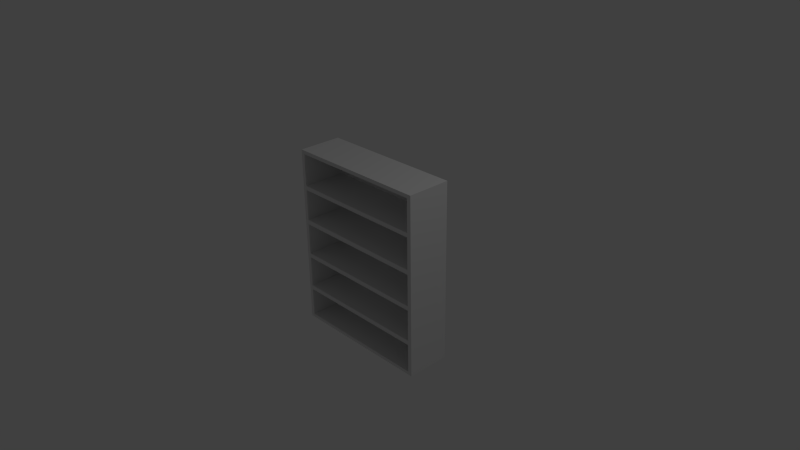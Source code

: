 # Source: Bookshelf.blend  (saved by Blender 2.76.0; exported with 4.5.12 LTS)
import bpy
from mathutils import Matrix  # noqa: F401  (used for matrix-valued properties, if any)

bpy.ops.wm.read_factory_settings(use_empty=True)
scene = bpy.context.scene
scene.name = 'Scene'

# ---- collections
col_collection_1 = bpy.data.collections.new('Collection 1'); scene.collection.children.link(col_collection_1)

# ---- materials (node trees are filled in below, after node groups)
mat_material = bpy.data.materials.new('Material')
mat_material.alpha_threshold = 0.0
mat_material.use_transparent_shadow = False
mat_material.roughness = 0.5
mat_material.line_color = (0.0, 0.0, 0.0, 1.0)

# ---- material node trees

# ---- world
world_world = bpy.data.worlds.new('World'); scene.world = world_world
world_world.color = (0.05088, 0.05088, 0.05088)
world_world.use_sun_shadow = False
world_world.sun_shadow_jitter_overblur = 0.0
world_world.cycles.sampling_method = 'MANUAL'
world_world.cycles.sample_map_resolution = 256

# ---- cameras
cam_camera = bpy.data.cameras.new('Camera')
cam_camera.clip_end = 100.0
cam_camera.lens = 35.0
cam_camera.sensor_width = 32.0
cam_camera.sensor_height = 18.0
cam_camera.ortho_scale = 7.314
cam_camera.dof.focus_distance = 0.0
cam_camera.dof.aperture_fstop = 128.0

# ---- lights
light_lamp = bpy.data.lights.new('Lamp', 'POINT')
light_lamp.transmission_factor = 0.0
light_lamp.cutoff_distance = 30.0
light_lamp.energy = 100.0
light_lamp.shadow_buffer_clip_start = 1.001
light_lamp.shadow_soft_size = 0.1
light_lamp.shadow_maximum_resolution = 0.006
light_lamp.use_absolute_resolution = True
light_lamp.cycles.use_multiple_importance_sampling = False

# ---- meshes
me_cube = bpy.data.meshes.new('Cube')
me_cube.from_pydata([(1.0, 0.3, -1.15), (1.0, -0.3, -1.15), (-1.0, -0.3, -1.15), (-1.0, 0.3, -1.15), (1.0, 0.3, 1.15), (1.0, -0.3, 1.15), (-1.0, -0.3, 1.15), (-1.0, 0.3, 1.15), (-0.9494, 0.3, -1.15), (-0.9494, -0.3, -1.15), (-0.9494, 0.3, 1.15), (-0.9494, -0.3, 1.15), (0.9429, 0.3, -1.15), (0.9429, -0.3, -1.15), (0.9429, 0.3, 1.15), (0.9429, -0.3, 1.15), (1.0, 0.3, -0.7393), (1.0, 0.3, -0.2793), (1.0, 0.3, 0.1807), (1.0, 0.3, 0.6407), (1.0, -0.3, -0.7393), (1.0, -0.3, -0.2793), (1.0, -0.3, 0.1807), (1.0, -0.3, 0.6407), (-1.0, -0.3, -0.7393), (-1.0, -0.3, -0.2793), (-1.0, -0.3, 0.1807), (-1.0, -0.3, 0.6407), (-1.0, 0.3, -0.7393), (-1.0, 0.3, -0.2793), (-1.0, 0.3, 0.1807), (-1.0, 0.3, 0.6407), (-0.9494, 0.3, -0.7393), (-0.9494, 0.3, -0.2793), (-0.9494, 0.3, 0.1807), (-0.9494, 0.3, 0.6407), (-0.9494, -0.3, 0.6407), (-0.9494, -0.3, 0.1807), (-0.9494, -0.3, -0.2793), (-0.9494, -0.3, -0.7393), (0.9429, -0.3, 0.6407), (0.9429, -0.3, 0.1807), (0.9429, -0.3, -0.2793), (0.9429, -0.3, -0.7393), (0.9429, 0.3, -0.7393), (0.9429, 0.3, -0.2793), (0.9429, 0.3, 0.1807), (0.9429, 0.3, 0.6407), (1.0, 0.3, 0.6941), (1.0, -0.3, 0.6941), (-1.0, -0.3, 0.6941), (-1.0, 0.3, 0.6941), (-0.9494, 0.3, 0.6941), (0.9429, 0.3, 0.6941), (-0.9494, -0.3, 0.6941), (0.9429, -0.3, 0.6941), (1.0, 0.3, 0.2412), (1.0, -0.3, 0.2412), (-1.0, -0.3, 0.2412), (-1.0, 0.3, 0.2412), (-0.9494, 0.3, 0.2412), (-0.9494, -0.3, 0.2412), (0.9429, -0.3, 0.2412), (0.9429, 0.3, 0.2412), (1.0, 0.3, -0.2228), (1.0, -0.3, -0.2228), (-1.0, -0.3, -0.2228), (-1.0, 0.3, -0.2228), (-0.9494, 0.3, -0.2228), (-0.9494, -0.3, -0.2228), (0.9429, -0.3, -0.2228), (0.9429, 0.3, -0.2228), (1.0, 0.3, -0.6828), (1.0, -0.3, -0.6828), (-1.0, -0.3, -0.6828), (-1.0, 0.3, -0.6828), (-0.9494, 0.3, -0.6828), (-0.9494, -0.3, -0.6828), (0.9429, -0.3, -0.6828), (0.9429, 0.3, -0.6828), (-0.9494, -0.3, -1.109), (0.9429, -0.3, -1.109), (1.0, 0.3, -1.109), (1.0, -0.3, -1.109), (-1.0, -0.3, -1.109), (-1.0, 0.3, -1.109), (-0.9494, 0.3, -1.109), (0.9429, 0.3, -1.109), (1.0, 0.3, 1.104), (1.0, -0.3, 1.104), (-1.0, -0.3, 1.104), (-1.0, 0.3, 1.104), (-0.9494, 0.3, 1.104), (0.9429, 0.3, 1.104), (-0.9494, -0.3, 1.104), (0.9429, -0.3, 1.104)], [], [(8, 9, 2, 3), (10, 7, 6, 11), (88, 4, 5, 89), (94, 11, 6, 90), (90, 6, 7, 91), (86, 8, 3, 85), (87, 86, 8, 12), (95, 15, 11, 94), (14, 10, 11, 15), (12, 13, 9, 8), (0, 1, 13, 12), (4, 14, 15, 5), (89, 5, 15, 95), (82, 0, 12, 87), (48, 19, 47, 53), (56, 18, 46, 63), (64, 17, 45, 71), (72, 16, 44, 79), (83, 20, 43, 81), (73, 21, 42, 78), (65, 22, 41, 70), (57, 23, 40, 62), (86, 32, 39, 80), (77, 76, 33, 38), (68, 34, 37, 69), (36, 61, 60, 35), (53, 52, 35, 47), (63, 60, 34, 46), (71, 68, 33, 45), (79, 76, 32, 44), (52, 35, 31, 51), (60, 34, 30, 59), (68, 33, 29, 67), (76, 32, 28, 75), (84, 24, 28, 85), (74, 25, 29, 75), (66, 26, 30, 67), (58, 27, 31, 59), (80, 39, 24, 84), (77, 38, 25, 74), (69, 37, 26, 66), (61, 36, 27, 58), (82, 16, 20, 83), (72, 17, 21, 73), (64, 18, 22, 65), (56, 19, 23, 57), (92, 52, 51, 91), (93, 92, 52, 53), (88, 48, 53, 93), (23, 49, 55, 40), (40, 55, 54, 36), (27, 50, 51, 31), (36, 54, 50, 27), (19, 48, 49, 23), (18, 56, 57, 22), (37, 61, 58, 26), (26, 58, 59, 30), (35, 60, 59, 31), (47, 35, 60, 63), (41, 62, 61, 37), (22, 57, 62, 41), (19, 56, 63, 47), (17, 64, 65, 21), (38, 69, 66, 25), (25, 66, 67, 29), (34, 68, 67, 30), (46, 34, 68, 71), (42, 70, 69, 38), (21, 65, 70, 42), (18, 64, 71, 46), (16, 72, 73, 20), (39, 77, 74, 24), (24, 74, 75, 28), (33, 76, 75, 29), (45, 33, 76, 79), (43, 78, 77, 39), (20, 73, 78, 43), (17, 72, 79, 45), (0, 82, 83, 1), (9, 80, 84, 2), (2, 84, 85, 3), (13, 81, 80, 9), (1, 83, 81, 13), (16, 82, 87, 44), (44, 32, 86, 87), (32, 86, 85, 28), (4, 88, 93, 14), (14, 10, 92, 93), (10, 92, 91, 7), (49, 89, 95, 55), (92, 94, 54, 52), (50, 90, 91, 51), (54, 94, 90, 50), (48, 88, 89, 49), (93, 53, 55, 95), (40, 47, 63, 62), (46, 71, 70, 41), (45, 79, 78, 42), (87, 81, 43, 44), (52, 54, 55, 53), (63, 60, 61, 62), (70, 71, 68, 69), (78, 79, 76, 77), (87, 86, 80, 81), (93, 95, 94, 92), (36, 35, 47, 40), (46, 41, 37, 34), (42, 38, 33, 45), (43, 39, 32, 44)])
_uv = me_cube.uv_layers.new(name='UVMap')
_uv.uv.foreach_set('vector', [0.02529, 0.65, 0.02529, 0.35, 1.788e-07, 0.35, 4.172e-07, 0.65, 0.02529, 0.65, 2.682e-07, 0.65, 5.96e-08, 0.35, 0.02529, 0.35, 0.65, 0.05221, 0.65, 0.075, 0.35, 0.075, 0.35, 0.05221, 0.02529, 0.05221, 0.02529, 0.075, 5.96e-08, 0.075, 5.96e-08, 0.05221, 0.35, 0.05221, 0.35, 0.075, 0.65, 0.075, 0.65, 0.05221, 0.02529, 0.9455, 0.02529, 0.925, 4.172e-07, 0.925, 4.172e-07, 0.9455, 0.9715, 0.9455, 0.02529, 0.9455, 0.02529, 0.925, 0.9715, 0.925, 0.9715, 0.05221, 0.9715, 0.075, 0.02529, 0.075, 0.02529, 0.05221, 0.9715, 0.65, 0.02529, 0.65, 0.02529, 0.35, 0.9715, 0.35, 0.9715, 0.65, 0.9715, 0.35, 0.02529, 0.35, 0.02529, 0.65, 1.0, 0.65, 1.0, 0.35, 0.9715, 0.35, 0.9715, 0.65, 0.0, 0.65, -0.02855, 0.65, -0.02855, 0.35, -5.96e-07, 0.35, 1.0, 0.05221, 1.0, 0.075, 0.9715, 0.075, 0.9715, 0.05221, 1.0, 0.9455, 1.0, 0.925, 0.9715, 0.925, 0.9715, 0.9455, 0.0, 0.8471, 0.0, 0.8204, -0.02855, 0.8204, -0.02855, 0.8471, 1.0, 0.6206, 1.0, 0.5904, 0.9715, 0.5904, 0.9715, 0.6206, 1.0, 0.3886, 1.0, 0.3604, 0.9715, 0.3604, 0.9715, 0.3886, 1.0, 0.1586, 1.0, 0.1304, 0.9715, 0.1304, 0.9715, 0.1586, 1.0, 0.9455, 1.0, 1.13, 0.9715, 1.13, 0.9715, 0.9455, 1.0, 0.1586, 1.0, 0.3604, 0.9715, 0.3604, 0.9715, 0.1586, 1.0, 0.3886, 1.0, 0.5904, 0.9715, 0.5904, 0.9715, 0.3886, 1.0, 0.6206, 1.0, 0.8204, 0.9715, 0.8204, 0.9715, 0.6206, 0.65, 0.9455, 0.65, 1.13, 0.35, 1.13, 0.35, 0.9455, 0.35, 0.1586, 0.65, 0.1586, 0.65, 0.3604, 0.35, 0.3604, 0.65, 0.3886, 0.65, 0.5904, 0.35, 0.5904, 0.35, 0.3886, 0.35, 0.8204, 0.35, 0.6206, 0.65, 0.6206, 0.65, 0.8204, 0.9715, 0.8471, 0.02529, 0.8471, 0.02529, 0.8204, 0.9715, 0.8204, 0.9715, 0.6206, 0.02529, 0.6206, 0.02529, 0.5904, 0.9715, 0.5904, 0.9715, 0.3886, 0.02529, 0.3886, 0.02529, 0.3604, 0.9715, 0.3604, 0.9715, 0.1586, 0.02529, 0.1586, 0.02529, 0.1304, 0.9715, 0.1304, 0.02529, 0.8471, 0.02529, 0.8204, 2.98e-07, 0.8204, 2.98e-07, 0.8471, 0.02529, 0.6206, 0.02529, 0.5904, 3.278e-07, 0.5904, 3.278e-07, 0.6206, 0.02529, 0.3886, 0.02529, 0.3604, 3.576e-07, 0.3604, 3.576e-07, 0.3886, 0.02529, 0.1586, 0.02529, 0.1304, 3.874e-07, 0.1304, 3.874e-07, 0.1586, 0.35, 0.9455, 0.35, 1.13, 0.65, 1.13, 0.65, 0.9455, 0.35, 0.1586, 0.35, 0.3604, 0.65, 0.3604, 0.65, 0.1586, 0.35, 0.3886, 0.35, 0.5904, 0.65, 0.5904, 0.65, 0.3886, 0.35, 0.6206, 0.35, 0.8204, 0.65, 0.8204, 0.65, 0.6206, 0.02529, 0.9455, 0.02529, 1.13, 1.788e-07, 1.13, 1.788e-07, 0.9455, 0.02529, 0.1586, 0.02529, 0.3604, 1.192e-07, 0.3604, 1.788e-07, 0.1586, 0.02529, 0.3886, 0.02529, 0.5904, 1.192e-07, 0.5904, 1.192e-07, 0.3886, 0.02529, 0.6206, 0.02529, 0.8204, 1.192e-07, 0.8204, 1.192e-07, 0.6206, 0.65, 0.9455, 0.65, 1.13, 0.35, 1.13, 0.35, 0.9455, 0.65, 0.1586, 0.65, 0.3604, 0.35, 0.3604, 0.35, 0.1586, 0.65, 0.3886, 0.65, 0.5904, 0.35, 0.5904, 0.35, 0.3886, 0.65, 0.6206, 0.65, 0.8204, 0.35, 0.8204, 0.35, 0.6206, 0.02529, 0.05221, 0.02529, -0.1529, 2.98e-07, -0.1529, 2.682e-07, 0.05221, 0.9715, 0.05221, 0.02529, 0.05221, 0.02529, -0.1529, 0.9715, -0.1529, 0.0, 0.05221, 0.0, -0.1529, -0.02855, -0.1529, -0.02855, 0.05221, 1.0, 0.8204, 1.0, 0.8471, 0.9715, 0.8471, 0.9715, 0.8204, 0.9715, 0.8204, 0.9715, 0.8471, 0.02529, 0.8471, 0.02529, 0.8204, 0.35, 0.8204, 0.35, 0.8471, 0.65, 0.8471, 0.65, 0.8204, 0.02529, 0.8204, 0.02529, 0.8471, 1.192e-07, 0.8471, 1.192e-07, 0.8204, 0.65, 0.8204, 0.65, 0.8471, 0.35, 0.8471, 0.35, 0.8204, 0.65, 0.5904, 0.65, 0.6206, 0.35, 0.6206, 0.35, 0.5904, 0.02529, 0.5904, 0.02529, 0.6206, 1.192e-07, 0.6206, 1.192e-07, 0.5904, 0.35, 0.5904, 0.35, 0.6206, 0.65, 0.6206, 0.65, 0.5904, 0.02529, 0.8204, 0.02529, 0.6206, 3.278e-07, 0.6206, 2.98e-07, 0.8204, 0.9715, 0.8204, 0.02529, 0.8204, 0.02529, 0.6206, 0.9715, 0.6206, 0.9715, 0.5904, 0.9715, 0.6206, 0.02529, 0.6206, 0.02529, 0.5904, 1.0, 0.5904, 1.0, 0.6206, 0.9715, 0.6206, 0.9715, 0.5904, 0.0, 0.8204, -5.96e-08, 0.6206, -0.02855, 0.6206, -0.02855, 0.8204, 0.65, 0.3604, 0.65, 0.3886, 0.35, 0.3886, 0.35, 0.3604, 0.02529, 0.3604, 0.02529, 0.3886, 1.192e-07, 0.3886, 1.192e-07, 0.3604, 0.35, 0.3604, 0.35, 0.3886, 0.65, 0.3886, 0.65, 0.3604, 0.02529, 0.5904, 0.02529, 0.3886, 3.576e-07, 0.3886, 3.278e-07, 0.5904, 0.9715, 0.5904, 0.02529, 0.5904, 0.02529, 0.3886, 0.9715, 0.3886, 0.9715, 0.3604, 0.9715, 0.3886, 0.02529, 0.3886, 0.02529, 0.3604, 1.0, 0.3604, 1.0, 0.3886, 0.9715, 0.3886, 0.9715, 0.3604, 1.0, 0.5904, 1.0, 0.3886, 0.9715, 0.3886, 0.9715, 0.5904, 0.65, 0.1304, 0.65, 0.1586, 0.35, 0.1586, 0.35, 0.1304, 0.02529, 0.1304, 0.02529, 0.1586, 1.788e-07, 0.1586, 1.788e-07, 0.1304, 0.35, 0.1304, 0.35, 0.1586, 0.65, 0.1586, 0.65, 0.1304, 0.02529, 0.3604, 0.02529, 0.1586, 3.874e-07, 0.1586, 3.576e-07, 0.3604, 0.9715, 0.3604, 0.02529, 0.3604, 0.02529, 0.1586, 0.9715, 0.1586, 0.9715, 0.1304, 0.9715, 0.1586, 0.02529, 0.1586, 0.02529, 0.1304, 1.0, 0.1304, 1.0, 0.1586, 0.9715, 0.1586, 0.9715, 0.1304, 1.0, 0.3604, 1.0, 0.1586, 0.9715, 0.1586, 0.9715, 0.3604, 0.65, 0.925, 0.65, 0.9455, 0.35, 0.9455, 0.35, 0.925, 0.02529, 0.925, 0.02529, 0.9455, 1.788e-07, 0.9455, 1.788e-07, 0.925, 0.35, 0.925, 0.35, 0.9455, 0.65, 0.9455, 0.65, 0.925, 0.9715, 0.925, 0.9715, 0.9455, 0.02529, 0.9455, 0.02529, 0.925, 1.0, 0.925, 1.0, 0.9455, 0.9715, 0.9455, 0.9715, 0.925, 1.0, 0.1304, 1.0, -0.05446, 0.9715, -0.05446, 0.9715, 0.1304, 0.9715, 0.1304, 0.02529, 0.1304, 0.02529, -0.05446, 0.9715, -0.05446, 0.02529, 0.1304, 0.02529, -0.05446, 4.172e-07, -0.05446, 3.874e-07, 0.1304, 0.0, 0.075, 0.0, 0.05221, -0.02855, 0.05221, -0.02855, 0.075, 0.9715, 0.075, 0.02529, 0.075, 0.02529, 0.05221, 0.9715, 0.05221, 0.02529, 0.075, 0.02529, 0.05221, 2.682e-07, 0.05221, 2.682e-07, 0.075, 1.0, 0.8471, 1.0, 1.052, 0.9715, 1.052, 0.9715, 0.8471, 0.65, 0.05221, 0.35, 0.05221, 0.35, -0.1529, 0.65, -0.1529, 0.35, 0.8471, 0.35, 1.052, 0.65, 1.052, 0.65, 0.8471, 0.02529, 0.8471, 0.02529, 1.052, 5.96e-08, 1.052, 1.192e-07, 0.8471, 0.65, 0.8471, 0.65, 1.052, 0.35, 1.052, 0.35, 0.8471, 0.65, 0.05221, 0.65, -0.1529, 0.35, -0.1529, 0.35, 0.05221, 0.35, 0.8204, 0.65, 0.8204, 0.65, 0.6206, 0.35, 0.6206, 0.65, 0.5904, 0.65, 0.3886, 0.35, 0.3886, 0.35, 0.5904, 0.65, 0.3604, 0.65, 0.1586, 0.35, 0.1586, 0.35, 0.3604, 0.65, 0.9455, 0.35, 0.9455, 0.35, 1.13, 0.65, 1.13, 0.02529, 0.65, 0.02529, 0.35, 0.9715, 0.35, 0.9715, 0.65, 0.9715, 0.65, 0.02529, 0.65, 0.02529, 0.35, 0.9715, 0.35, 0.9715, 0.35, 0.9715, 0.65, 0.02529, 0.65, 0.02529, 0.35, 0.9715, 0.35, 0.9715, 0.65, 0.02529, 0.65, 0.02529, 0.35, 0.9715, 0.65, 0.02529, 0.65, 0.02529, 0.35, 0.9715, 0.35, 0.9715, 0.65, 0.9715, 0.35, 0.02529, 0.35, 0.02529, 0.65, 0.02529, 0.35, 0.02529, 0.65, 0.9715, 0.65, 0.9715, 0.35, 0.9715, 0.65, 0.9715, 0.35, 0.02529, 0.35, 0.02529, 0.65, 0.9715, 0.35, 0.02529, 0.35, 0.02529, 0.65, 0.9715, 0.65, 0.9715, 0.35, 0.02529, 0.35, 0.02529, 0.65, 0.9715, 0.65])
me_cube.materials.append(mat_material)
me_cube.use_remesh_preserve_volume = False
me_cube.use_remesh_preserve_attributes = False
me_cube.use_mirror_vertex_groups = False
me_cube.update()

# ---- objects
ob_cube = bpy.data.objects.new('Cube', me_cube)
ob_lamp = bpy.data.objects.new('Lamp', light_lamp)
ob_camera = bpy.data.objects.new('Camera', cam_camera)

# ---- transforms, parenting, visibility, modifiers, constraints
ob_cube.location = (0.0, 0.0, 0.0)
ob_cube.scale = (1.0, 1.0, 1.082)
ob_cube.lock_rotations_4d = False
ob_cube.empty_display_type = 'ARROWS'
ob_cube.lineart.crease_threshold = 0.0
ob_lamp.location = (4.076, 1.005, 5.904)
ob_lamp.rotation_euler = (0.6503, 0.05522, 1.866)
ob_lamp.lock_rotations_4d = False
ob_lamp.empty_display_type = 'ARROWS'
ob_lamp.color = (0.0, 0.0, 0.0, 0.0)
ob_lamp.hide_viewport = True
ob_lamp.lineart.crease_threshold = 0.0
ob_camera.location = (7.481, -6.508, 5.344)
ob_camera.rotation_euler = (1.109, 0.01082, 0.8149)
ob_camera.lock_rotations_4d = False
ob_camera.empty_display_type = 'ARROWS'
ob_camera.color = (0.0, 0.0, 0.0, 0.0)
ob_camera.hide_viewport = True
ob_camera.display_type = 'WIRE'
ob_camera.lineart.crease_threshold = 0.0

# ---- collection membership
col_collection_1.objects.link(ob_cube)
col_collection_1.objects.link(ob_lamp)
col_collection_1.objects.link(ob_camera)

# ---- scene / render settings (as saved in the file)
scene.camera = ob_camera
scene.frame_start = 1; scene.frame_end = 250; scene.frame_set(1)
scene.render.engine = 'BLENDER_EEVEE_NEXT'
scene.render.resolution_percentage = 50
scene.render.dither_intensity = 0.0
scene.cycles.use_denoising = False
scene.cycles.samples = 10
scene.cycles.sampling_pattern = 'TABULATED_SOBOL'
scene.cycles.light_sampling_threshold = 0.0
scene.cycles.use_adaptive_sampling = False
scene.cycles.use_light_tree = False
scene.cycles.blur_glossy = 0.0
scene.cycles.pixel_filter_type = 'GAUSSIAN'
scene.cycles.sample_clamp_indirect = 0.0
scene.view_settings.view_transform = 'Standard'
bpy.context.view_layer.update()
